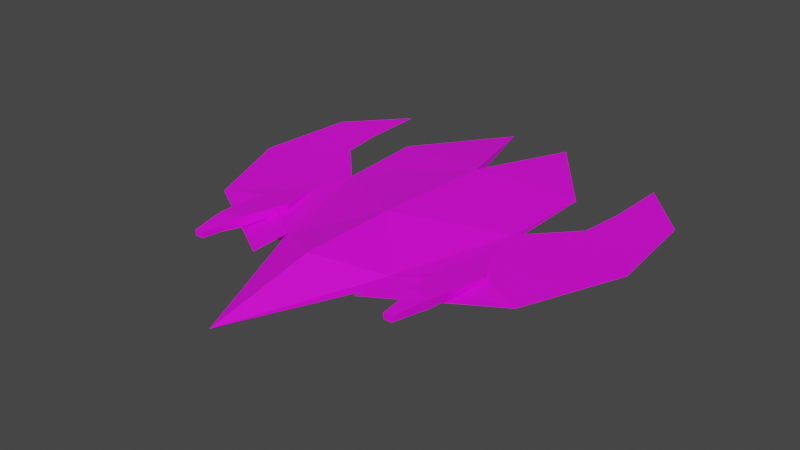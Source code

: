 # Source: Enemy_ship_lvl2.blend  (saved by Blender 3.5.10; exported with 4.5.12 LTS)
import bpy
from mathutils import Matrix  # noqa: F401  (used for matrix-valued properties, if any)

bpy.ops.wm.read_factory_settings(use_empty=True)
scene = bpy.context.scene
scene.name = 'Scene'

# ---- images (referenced by path relative to the original .blend; pixels are not part of the script)
import os
ASSET_DIR = os.environ.get("B2B_ASSET_DIR", "")  # directory of the original .blend (textures are referenced by path, not embedded)
HERE = os.path.dirname(os.path.abspath(__file__))  # packed textures are extracted next to this script under _unpacked/

def load_image(name, relpath, width, height, colorspace="sRGB"):
    """Load a texture the original file referenced (path relative to the .blend, or extracted next to this script)."""
    p = next((c for c in (os.path.join(HERE, relpath), os.path.join(ASSET_DIR, relpath)) if relpath and os.path.exists(c)), "")
    if p:
        img = bpy.data.images.load(p, check_existing=True)
        img.name = name
    else:  # same state as the original file: an image datablock whose file is absent (Cycles renders it pink)
        img = bpy.data.images.new(name, width, height)
        img.source = "FILE"
        img.filepath = "//" + (relpath or name)
    img.colorspace_settings.name = colorspace
    return img
img_spaceship_lvl2_psd_001 = load_image('Spaceship_lvl2.psd.001', 'Textures/Spaceship_lvl2.psd', 1024, 1024, 'sRGB')

# ---- materials (node trees are filled in below, after node groups)
mat_material = bpy.data.materials.new('Material')
mat_material.alpha_threshold = 0.0
mat_material.use_backface_culling = True
mat_material.use_transparent_shadow = False
mat_material.roughness = 0.5
mat_material.line_color = (0.0, 0.0, 0.0, 1.0)

# ---- material node trees
mat_material.use_nodes = True; mat_material.node_tree.nodes.clear()
_N = mat_material.node_tree.nodes; _L = mat_material.node_tree.links
n0 = _N.new('ShaderNodeOutputMaterial'); n0.name = 'Material Output'; n0.location = (300, 300)
n1 = _N.new('ShaderNodeBsdfPrincipled'); n1.name = 'Principled BSDF'; n1.location = (10, 300)
n1.distribution = 'GGX'
n1.subsurface_method = 'RANDOM_WALK_SKIN'
n1.inputs[3].default_value = 1.45
n1.inputs[27].default_value = (0.0, 0.0, 0.0, 1.0)
n1.inputs[28].default_value = 1.0
n2 = _N.new('ShaderNodeTexImage'); n2.name = 'Image Texture'; n2.location = (-280, 280)
n2.image = img_spaceship_lvl2_psd_001
_L.new(n1.outputs[0], n0.inputs[0])
_L.new(n2.outputs[0], n1.inputs[0])
n0.is_active_output = True

# ---- world
world_world = bpy.data.worlds.new('World'); scene.world = world_world
world_world.use_nodes = True; world_world.node_tree.nodes.clear()
_N = world_world.node_tree.nodes; _L = world_world.node_tree.links
n0 = _N.new('ShaderNodeOutputWorld'); n0.name = 'World Output'; n0.location = (300, 300)
n1 = _N.new('ShaderNodeBackground'); n1.name = 'Background'; n1.location = (10, 300)
n1.inputs[0].default_value = (0.05088, 0.05088, 0.05088, 1.0)
_L.new(n1.outputs[0], n0.inputs[0])
n0.is_active_output = True
world_world.color = (0.05088, 0.05088, 0.05088)
world_world.use_sun_shadow = False
world_world.sun_shadow_jitter_overblur = 0.0

# ---- meshes
me_cube = bpy.data.meshes.new('Cube')
me_cube.from_pydata([(1.395e-08, 1.15, 0.09219), (0.5369, -0.6692, 0.004543), (1.395e-08, -1.973, -0.0397), (1.348, 1.895, 0.004543), (0.876, 0.4757, 0.004543), (0.9248, 1.319, 0.004543), (0.2923, 2.163, 0.004543), (1.525, -0.4517, 0.004543), (1.819, 1.376, 0.004543), (0.5227, -1.056, 0.004543), (1.329, 1.301, 0.004543), (1.277, 0.9033, 0.004543), (1.395e-08, 1.15, 0.005061), (0.5369, -0.6692, -0.07159), (1.395e-08, -1.9, -0.06324), (1.485, 1.567, -0.07159), (0.876, 0.4757, -0.04667), (0.6131, 1.111, -0.07159), (0.4755, 1.716, -0.07159), (1.338, -0.2678, -0.03934), (1.676, 1.059, -0.07159), (0.6605, -0.7566, -0.04428), (1.384, 1.301, -0.03103), (1.425, 0.783, -0.05682), (0.4505, -0.6692, -0.1229), (1.395e-08, 0.01742, -0.1025), (1.395e-08, -1.023, -0.2407), (1.55, 0.2655, -0.04312), (1.9, 0.4624, 0.004543), (1.395e-08, 0.8349, -0.06934), (0.5129, 0.4757, -0.09074), (1.395e-08, 0.2101, -0.1079), (1.395e-08, -0.06985, 0.1522), (1.395e-08, -0.9828, 0.1522), (0.8231, -0.3754, 0.004543), (0.9366, 0.07011, 0.01417), (1.149, -0.2885, 0.02693), (0.8231, -0.3754, 0.0632), (1.149, -0.2885, 0.04998), (0.877, -0.855, 0.02026), (1.071, -0.861, 0.01748), (0.8895, -0.8548, 0.1083), (1.083, -0.8608, 0.1055), (0.938, -1.206, 0.0435), (1.009, -1.209, 0.04413), (0.9311, -1.207, 0.09204), (1.014, -1.209, 0.09242), (1.051, -1.029, 0.1033), (1.04, -1.029, 0.03128), (0.9141, -1.025, 0.03837), (0.9141, -1.025, 0.09577), (-0.5369, -0.6692, 0.004543), (-1.348, 1.895, 0.004543), (-0.876, 0.4757, 0.004543), (-0.9248, 1.319, 0.004543), (-0.2923, 2.163, 0.004543), (-1.525, -0.4517, 0.004543), (-1.819, 1.376, 0.004543), (-0.5227, -1.056, 0.004543), (-1.329, 1.301, 0.004543), (-1.277, 0.9033, 0.004543), (-0.5369, -0.6692, -0.07159), (-1.485, 1.567, -0.07159), (-0.876, 0.4757, -0.04667), (-0.6131, 1.111, -0.07159), (-0.4755, 1.716, -0.07159), (-1.338, -0.2678, -0.03934), (-1.676, 1.059, -0.07159), (-0.6605, -0.7566, -0.04428), (-1.384, 1.301, -0.03103), (-1.425, 0.783, -0.05682), (-0.4505, -0.6692, -0.1229), (-1.55, 0.2655, -0.04312), (-1.9, 0.4624, 0.004543), (-0.5129, 0.4757, -0.09074), (-0.8231, -0.3754, 0.004543), (-0.9366, 0.07011, 0.01417), (-1.149, -0.2885, 0.02693), (-0.8231, -0.3754, 0.0632), (-1.149, -0.2885, 0.04998), (-0.877, -0.855, 0.02026), (-1.071, -0.861, 0.01748), (-0.8895, -0.8548, 0.1083), (-1.083, -0.8608, 0.1055), (-0.938, -1.206, 0.0435), (-1.009, -1.209, 0.04413), (-0.9311, -1.207, 0.09204), (-1.014, -1.209, 0.09242), (-1.051, -1.029, 0.1033), (-1.04, -1.029, 0.03128), (-0.9141, -1.025, 0.03837), (-0.9141, -1.025, 0.09577), (0.438, 0.8128, -0.05755), (-0.438, 0.8128, -0.05755)], [], [(28, 20, 8), (18, 17, 12), (10, 23, 11), (3, 10, 8), (5, 16, 17), (1, 21, 9), (5, 18, 6), (2, 13, 1), (6, 12, 0), (8, 15, 3), (3, 22, 10), (19, 7, 21), (24, 14, 26), (25, 24, 26), (13, 19, 21), (16, 19, 13), (19, 16, 27), (16, 23, 27), (16, 11, 23), (27, 23, 20), (23, 22, 20), (15, 20, 22), (19, 28, 7), (30, 31, 29), (10, 11, 8), (8, 11, 28), (11, 4, 28), (28, 4, 7), (1, 7, 36, 34), (1, 9, 7), (6, 0, 5), (5, 0, 4), (2, 1, 33), (33, 1, 32), (0, 32, 4), (1, 4, 32), (8, 20, 15), (10, 22, 23), (3, 15, 22), (5, 4, 16), (5, 17, 18), (6, 18, 12), (16, 4, 11), (28, 27, 20), (9, 21, 7), (19, 27, 28), (1, 13, 21), (2, 14, 24), (24, 13, 2), (25, 13, 24), (31, 13, 25), (31, 30, 13), (13, 30, 16), (4, 1, 34, 35), (7, 4, 35, 36), (34, 37, 35), (35, 38, 36), (37, 38, 35), (48, 46, 44), (39, 37, 34), (37, 42, 38), (34, 40, 39), (42, 36, 38), (39, 41, 37), (37, 41, 42), (42, 40, 36), (34, 36, 40), (44, 45, 43), (49, 44, 43), (49, 45, 50), (50, 46, 47), (42, 50, 47), (39, 50, 41), (40, 49, 39), (42, 48, 40), (40, 48, 49), (49, 48, 44), (42, 47, 48), (48, 47, 46), (42, 41, 50), (50, 45, 46), (49, 43, 45), (39, 49, 50), (44, 46, 45), (73, 57, 67), (65, 12, 64), (59, 60, 70), (52, 57, 59), (54, 64, 63), (51, 58, 68), (54, 55, 65), (2, 51, 61), (55, 0, 12), (57, 52, 62), (52, 59, 69), (66, 68, 56), (71, 26, 14), (25, 26, 71), (61, 68, 66), (63, 61, 66), (66, 72, 63), (63, 72, 70), (63, 70, 60), (72, 67, 70), (70, 67, 69), (62, 69, 67), (66, 56, 73), (74, 29, 31), (59, 57, 60), (57, 73, 60), (60, 73, 53), (73, 56, 53), (51, 75, 77, 56), (51, 56, 58), (55, 54, 0), (54, 53, 0), (2, 33, 51), (33, 32, 51), (0, 53, 32), (51, 32, 53), (57, 62, 67), (59, 70, 69), (52, 69, 62), (54, 63, 53), (54, 65, 64), (55, 12, 65), (63, 60, 53), (73, 67, 72), (58, 56, 68), (66, 73, 72), (51, 68, 61), (2, 71, 14), (71, 2, 61), (25, 71, 61), (31, 25, 61), (31, 61, 74), (61, 63, 74), (53, 76, 75, 51), (56, 77, 76, 53), (75, 76, 78), (76, 77, 79), (78, 76, 79), (89, 85, 87), (80, 75, 78), (78, 79, 83), (75, 80, 81), (83, 79, 77), (80, 78, 82), (78, 83, 82), (83, 77, 81), (75, 81, 77), (85, 84, 86), (90, 84, 85), (90, 91, 86), (91, 88, 87), (83, 88, 91), (80, 82, 91), (81, 80, 90), (83, 81, 89), (81, 90, 89), (90, 85, 89), (83, 89, 88), (89, 87, 88), (83, 91, 82), (91, 87, 86), (90, 86, 84), (80, 91, 90), (85, 86, 87), (63, 93, 74), (74, 93, 29), (29, 93, 12), (29, 12, 92), (30, 29, 92), (92, 16, 30), (12, 93, 64), (63, 64, 93), (12, 17, 92), (16, 92, 17)])
_uv = me_cube.uv_layers.new(name='UVMap')
_uv.uv.foreach_set('vector', [0.7755, 0.7643, 0.8378, 0.8421, 0.8327, 0.8963, 0.8245, 0.07902, 0.846, 0.1739, 0.7496, 0.1677, 0.9017, 0.8609, 0.8617, 0.7886, 0.8899, 0.7992, 0.008871, 0.3079, 0.07688, 0.3715, 0.01435, 0.4175, 0.8945, 0.1412, 0.8871, 0.2734, 0.846, 0.1739, 0.9224, 0.5288, 0.8995, 0.5219, 0.9055, 0.4706, 0.8945, 0.1412, 0.8245, 0.07902, 0.7955, 0.008871, 0.3413, 0.9842, 0.3294, 0.8378, 0.3413, 0.8373, 0.9911, 0.8375, 0.9775, 0.6752, 0.9911, 0.6741, 0.8327, 0.8963, 0.8914, 0.9082, 0.9282, 0.9502, 0.9282, 0.9502, 0.8934, 0.8636, 0.9017, 0.8609, 0.8229, 0.628, 0.7863, 0.6098, 0.8995, 0.5219, 0.1521, 0.821, 0.1601, 0.6156, 0.1084, 0.743, 0.04574, 0.8935, 0.1521, 0.821, 0.1084, 0.743, 0.9221, 0.5288, 0.8229, 0.628, 0.8995, 0.5219, 0.3419, 0.6829, 0.3294, 0.8195, 0.4697, 0.8195, 0.8229, 0.628, 0.9282, 0.7158, 0.8177, 0.7178, 0.9282, 0.7158, 0.8617, 0.7886, 0.8177, 0.7178, 0.9282, 0.7158, 0.8899, 0.7992, 0.8617, 0.7886, 0.8177, 0.7178, 0.8617, 0.7886, 0.8378, 0.8421, 0.8617, 0.7886, 0.8934, 0.8636, 0.8378, 0.8421, 0.8914, 0.9082, 0.8378, 0.8421, 0.8934, 0.8636, 0.8229, 0.628, 0.7755, 0.7643, 0.7863, 0.6098, 0.8304, 0.2734, 0.7501, 0.3151, 0.75, 0.2171, 0.07688, 0.3715, 0.1267, 0.4098, 0.01435, 0.4175, 0.01435, 0.4175, 0.1267, 0.4098, 0.1068, 0.5276, 0.1267, 0.4098, 0.2186, 0.4126, 0.1068, 0.5276, 0.1068, 0.5276, 0.2186, 0.4126, 0.2497, 0.5872, 0.3831, 0.5017, 0.2497, 0.5872, 0.2733, 0.5274, 0.3188, 0.5009, 0.3831, 0.5017, 0.4276, 0.5429, 0.2497, 0.5872, 0.0959, 0.1611, 0.2409, 0.2406, 0.1196, 0.3248, 0.1196, 0.3248, 0.2409, 0.2406, 0.2186, 0.4126, 0.587, 0.5866, 0.3831, 0.5017, 0.4777, 0.4765, 0.4777, 0.4765, 0.3831, 0.5017, 0.3765, 0.3754, 0.2409, 0.2406, 0.3765, 0.3754, 0.2186, 0.4126, 0.3831, 0.5017, 0.2186, 0.4126, 0.3765, 0.3754, 0.8327, 0.8963, 0.8378, 0.8421, 0.8914, 0.9082, 0.9017, 0.8609, 0.8934, 0.8636, 0.8617, 0.7886, 0.9282, 0.9502, 0.8914, 0.9082, 0.8934, 0.8636, 0.3968, 0.8373, 0.3968, 0.9526, 0.3888, 0.9526, 0.8945, 0.1412, 0.846, 0.1739, 0.8245, 0.07902, 0.7955, 0.008871, 0.8245, 0.07902, 0.7496, 0.1677, 0.1902, 0.9432, 0.1821, 0.9432, 0.1821, 0.8555, 0.7755, 0.7643, 0.8177, 0.7178, 0.8378, 0.8421, 0.9055, 0.4706, 0.8995, 0.5219, 0.7863, 0.6098, 0.8229, 0.628, 0.8177, 0.7178, 0.7755, 0.7643, 0.2368, 0.8583, 0.2484, 0.8555, 0.2484, 0.8736, 0.1644, 0.605, 0.1601, 0.6156, 0.1521, 0.821, 0.1521, 0.821, 0.1644, 0.826, 0.1644, 0.605, 0.04574, 0.8935, 0.1644, 0.826, 0.1521, 0.821, 0.03426, 0.9214, 0.1644, 0.826, 0.04574, 0.8935, 0.7501, 0.3151, 0.8304, 0.2734, 0.834, 0.4528, 0.4697, 0.8195, 0.3925, 0.6575, 0.3419, 0.6829, 0.2186, 0.4126, 0.3831, 0.5017, 0.3188, 0.5009, 0.2569, 0.4642, 0.2497, 0.5872, 0.2186, 0.4126, 0.2569, 0.4642, 0.2733, 0.5274, 0.9598, 0.7445, 0.9506, 0.7449, 0.9556, 0.6741, 0.5554, 0.7907, 0.5559, 0.7254, 0.5595, 0.7258, 0.9123, 0.1363, 0.9614, 0.1557, 0.9221, 0.2077, 0.5678, 0.6292, 0.5605, 0.605, 0.568, 0.6059, 0.9598, 0.8084, 0.9506, 0.7449, 0.9598, 0.7445, 0.9123, 0.1363, 0.9614, 0.06543, 0.9614, 0.1557, 0.4874, 0.8419, 0.5361, 0.9121, 0.5057, 0.9153, 0.5543, 0.6488, 0.5595, 0.7258, 0.5559, 0.7254, 0.9598, 0.8084, 0.946, 0.808, 0.9506, 0.7449, 0.9123, 0.1363, 0.9311, 0.06285, 0.9614, 0.06543, 0.5543, 0.6488, 0.568, 0.6509, 0.5595, 0.7258, 0.4874, 0.8419, 0.5361, 0.8216, 0.5361, 0.9121, 0.2916, 0.8562, 0.2991, 0.8682, 0.2915, 0.8672, 0.515, 0.9409, 0.5335, 0.9675, 0.5224, 0.9685, 0.9578, 0.8299, 0.9503, 0.8546, 0.9488, 0.8303, 0.9381, 0.0368, 0.9569, 0.009967, 0.9594, 0.03861, 0.9614, 0.06543, 0.9381, 0.0368, 0.9594, 0.03861, 0.9598, 0.8084, 0.9488, 0.8303, 0.946, 0.808, 0.5361, 0.9121, 0.515, 0.9409, 0.5057, 0.9153, 0.5543, 0.6488, 0.5678, 0.6292, 0.568, 0.6509, 0.5361, 0.9121, 0.5347, 0.9389, 0.515, 0.9409, 0.515, 0.9409, 0.5347, 0.9389, 0.5335, 0.9675, 0.5543, 0.6488, 0.5566, 0.6275, 0.5678, 0.6292, 0.5678, 0.6292, 0.5566, 0.6275, 0.5605, 0.605, 0.9614, 0.06543, 0.9311, 0.06285, 0.9381, 0.0368, 0.9381, 0.0368, 0.944, 0.008871, 0.9569, 0.009967, 0.9578, 0.8299, 0.9579, 0.8538, 0.9503, 0.8546, 0.9598, 0.8084, 0.9578, 0.8299, 0.9488, 0.8303, 0.2916, 0.8562, 0.2991, 0.8555, 0.2991, 0.8682, 0.6048, 0.6562, 0.6622, 0.5244, 0.6679, 0.5788, 0.6755, 0.07902, 0.7496, 0.1677, 0.6539, 0.1739, 0.7312, 0.5598, 0.7192, 0.6215, 0.6915, 0.6322, 0.3071, 0.008871, 0.4167, 0.01408, 0.3709, 0.07672, 0.6048, 0.1412, 0.6539, 0.1739, 0.6126, 0.2734, 0.7513, 0.8919, 0.7342, 0.9501, 0.7288, 0.8989, 0.6048, 0.1412, 0.7039, 0.008871, 0.6755, 0.07902, 0.3641, 0.8373, 0.371, 0.9841, 0.3591, 0.9841, 0.9774, 0.6339, 0.9774, 0.4706, 0.991, 0.4717, 0.6622, 0.5244, 0.7578, 0.4706, 0.7215, 0.5128, 0.7578, 0.4706, 0.7312, 0.5598, 0.7231, 0.5572, 0.6522, 0.7927, 0.7288, 0.8989, 0.6152, 0.8107, 0.02158, 0.7672, 0.1084, 0.743, 0.1601, 0.6156, 0.04574, 0.8935, 0.1084, 0.743, 0.02158, 0.7672, 0.7516, 0.8921, 0.7288, 0.8989, 0.6522, 0.7927, 0.2467, 0.7804, 0.3117, 0.605, 0.1821, 0.6594, 0.6522, 0.7927, 0.6472, 0.703, 0.7578, 0.7051, 0.7578, 0.7051, 0.6472, 0.703, 0.6915, 0.6322, 0.7578, 0.7051, 0.6915, 0.6322, 0.7192, 0.6215, 0.6472, 0.703, 0.6679, 0.5788, 0.6915, 0.6322, 0.6915, 0.6322, 0.6679, 0.5788, 0.7231, 0.5572, 0.7215, 0.5128, 0.7231, 0.5572, 0.6679, 0.5788, 0.6522, 0.7927, 0.6152, 0.8107, 0.6048, 0.6562, 0.6697, 0.2734, 0.75, 0.2171, 0.7501, 0.3151, 0.3709, 0.07672, 0.4167, 0.01408, 0.4093, 0.1265, 0.4167, 0.01408, 0.5271, 0.1062, 0.4093, 0.1265, 0.4093, 0.1265, 0.5271, 0.1062, 0.4124, 0.2183, 0.5271, 0.1062, 0.587, 0.249, 0.4124, 0.2183, 0.5019, 0.3826, 0.5009, 0.3184, 0.5274, 0.2726, 0.587, 0.249, 0.5019, 0.3826, 0.587, 0.249, 0.5432, 0.427, 0.1606, 0.09628, 0.3243, 0.1196, 0.2409, 0.2406, 0.3243, 0.1196, 0.4124, 0.2183, 0.2409, 0.2406, 0.587, 0.5866, 0.4777, 0.4765, 0.5019, 0.3826, 0.4777, 0.4765, 0.3765, 0.3754, 0.5019, 0.3826, 0.2409, 0.2406, 0.4124, 0.2183, 0.3765, 0.3754, 0.5019, 0.3826, 0.3765, 0.3754, 0.4124, 0.2183, 0.6622, 0.5244, 0.7215, 0.5128, 0.6679, 0.5788, 0.7312, 0.5598, 0.6915, 0.6322, 0.7231, 0.5572, 0.7578, 0.4706, 0.7231, 0.5572, 0.7215, 0.5128, 0.4145, 0.8373, 0.4225, 0.9526, 0.4145, 0.9526, 0.6048, 0.1412, 0.6755, 0.07902, 0.6539, 0.1739, 0.7039, 0.008871, 0.7496, 0.1677, 0.6755, 0.07902, 0.4403, 0.9251, 0.4483, 0.8373, 0.4483, 0.9251, 0.6048, 0.6562, 0.6679, 0.5788, 0.6472, 0.703, 0.7342, 0.9501, 0.6152, 0.8107, 0.7288, 0.8989, 0.6522, 0.7927, 0.6048, 0.6562, 0.6472, 0.703, 0.2191, 0.8555, 0.2191, 0.8777, 0.2079, 0.8596, 0.1644, 0.605, 0.02158, 0.7672, 0.1601, 0.6156, 0.02158, 0.7672, 0.1644, 0.605, 0.008871, 0.7619, 0.04574, 0.8935, 0.02158, 0.7672, 0.008871, 0.7619, 0.03426, 0.9214, 0.04574, 0.8935, 0.008871, 0.7619, 0.7501, 0.3151, 0.6658, 0.4528, 0.6697, 0.2734, 0.3117, 0.605, 0.2467, 0.7804, 0.3036, 0.7842, 0.4124, 0.2183, 0.4641, 0.2564, 0.5009, 0.3184, 0.5019, 0.3826, 0.587, 0.249, 0.5274, 0.2726, 0.4641, 0.2564, 0.4124, 0.2183, 0.5681, 0.9185, 0.5639, 0.989, 0.5589, 0.9182, 0.9471, 0.4706, 0.9512, 0.5355, 0.9476, 0.5359, 0.4874, 0.6763, 0.4972, 0.605, 0.5366, 0.6571, 0.9595, 0.6321, 0.9596, 0.6554, 0.9521, 0.6563, 0.5681, 0.8547, 0.5681, 0.9185, 0.5589, 0.9182, 0.4874, 0.6763, 0.5366, 0.6571, 0.5366, 0.7474, 0.9123, 0.352, 0.9308, 0.2787, 0.9611, 0.2818, 0.946, 0.6125, 0.9476, 0.5359, 0.9512, 0.5355, 0.5681, 0.8547, 0.5589, 0.9182, 0.5543, 0.855, 0.4874, 0.6763, 0.5366, 0.7474, 0.5063, 0.7498, 0.946, 0.6125, 0.9512, 0.5355, 0.9596, 0.6104, 0.9123, 0.352, 0.9611, 0.2818, 0.9611, 0.3724, 0.2662, 0.8676, 0.2662, 0.8565, 0.2738, 0.8555, 0.9402, 0.2531, 0.9477, 0.2255, 0.9588, 0.2264, 0.5661, 0.8332, 0.5571, 0.8328, 0.5587, 0.8085, 0.513, 0.7759, 0.5344, 0.7742, 0.5317, 0.8028, 0.5366, 0.7474, 0.5344, 0.7742, 0.513, 0.7759, 0.5681, 0.8547, 0.5543, 0.855, 0.5571, 0.8328, 0.9611, 0.2818, 0.9308, 0.2787, 0.9402, 0.2531, 0.946, 0.6125, 0.9596, 0.6104, 0.9595, 0.6321, 0.9611, 0.2818, 0.9402, 0.2531, 0.9598, 0.255, 0.9402, 0.2531, 0.9588, 0.2264, 0.9598, 0.255, 0.946, 0.6125, 0.9595, 0.6321, 0.9483, 0.6338, 0.9595, 0.6321, 0.9521, 0.6563, 0.9483, 0.6338, 0.5366, 0.7474, 0.513, 0.7759, 0.5063, 0.7498, 0.513, 0.7759, 0.5317, 0.8028, 0.5188, 0.8039, 0.5661, 0.8332, 0.5587, 0.8085, 0.5662, 0.8093, 0.5681, 0.8547, 0.5571, 0.8328, 0.5661, 0.8332, 0.2662, 0.8676, 0.2738, 0.8555, 0.2738, 0.8683, 0.2467, 0.7804, 0.3117, 0.8377, 0.3036, 0.7842, 0.6697, 0.2734, 0.6813, 0.2206, 0.75, 0.2171, 0.75, 0.2171, 0.6813, 0.2206, 0.7496, 0.1677, 0.75, 0.2171, 0.7496, 0.1677, 0.8185, 0.2206, 0.8304, 0.2734, 0.75, 0.2171, 0.8185, 0.2206, 0.3795, 0.605, 0.3419, 0.6829, 0.3925, 0.6575, 0.7496, 0.1677, 0.6813, 0.2206, 0.6539, 0.1739, 0.6126, 0.2734, 0.6539, 0.1739, 0.6813, 0.2206, 0.7496, 0.1677, 0.846, 0.1739, 0.8185, 0.2206, 0.8871, 0.2734, 0.8185, 0.2206, 0.846, 0.1739])
_ca = me_cube.color_attributes.new('Attribute', 'BYTE_COLOR', 'CORNER')
_ca.data.foreach_set('color', [1.0, 1.0, 1.0, 1.0, 1.0, 1.0, 1.0, 1.0, 1.0, 1.0, 1.0, 1.0, 1.0, 1.0, 1.0, 1.0, 1.0, 1.0, 1.0, 1.0, 1.0, 1.0, 1.0, 1.0, 1.0, 1.0, 1.0, 1.0, 1.0, 1.0, 1.0, 1.0, 1.0, 1.0, 1.0, 1.0, 1.0, 1.0, 1.0, 1.0, 1.0, 1.0, 1.0, 1.0, 1.0, 1.0, 1.0, 1.0, 1.0, 1.0, 1.0, 1.0, 1.0, 1.0, 1.0, 1.0, 1.0, 1.0, 1.0, 1.0, 1.0, 1.0, 1.0, 1.0, 1.0, 1.0, 1.0, 1.0, 1.0, 1.0, 1.0, 1.0, 1.0, 1.0, 1.0, 1.0, 1.0, 1.0, 1.0, 1.0, 1.0, 1.0, 1.0, 1.0, 1.0, 1.0, 1.0, 1.0, 1.0, 1.0, 1.0, 1.0, 1.0, 1.0, 1.0, 1.0, 1.0, 1.0, 1.0, 1.0, 1.0, 1.0, 1.0, 1.0, 1.0, 1.0, 1.0, 1.0, 1.0, 1.0, 1.0, 1.0, 1.0, 1.0, 1.0, 1.0, 1.0, 1.0, 1.0, 1.0, 1.0, 1.0, 1.0, 1.0, 1.0, 1.0, 1.0, 1.0, 1.0, 1.0, 1.0, 1.0, 1.0, 1.0, 1.0, 1.0, 1.0, 1.0, 1.0, 1.0, 1.0, 1.0, 1.0, 1.0, 1.0, 1.0, 1.0, 1.0, 1.0, 1.0, 1.0, 1.0, 1.0, 1.0, 1.0, 1.0, 1.0, 1.0, 1.0, 1.0, 1.0, 1.0, 1.0, 1.0, 1.0, 1.0, 1.0, 1.0, 1.0, 1.0, 1.0, 1.0, 1.0, 1.0, 1.0, 1.0, 1.0, 1.0, 1.0, 1.0, 1.0, 1.0, 1.0, 1.0, 1.0, 1.0, 1.0, 1.0, 1.0, 1.0, 1.0, 1.0, 1.0, 1.0, 1.0, 1.0, 1.0, 1.0, 1.0, 1.0, 1.0, 1.0, 1.0, 1.0, 1.0, 1.0, 1.0, 1.0, 1.0, 1.0, 1.0, 1.0, 1.0, 1.0, 1.0, 1.0, 1.0, 1.0, 1.0, 1.0, 1.0, 1.0, 1.0, 1.0, 1.0, 1.0, 1.0, 1.0, 1.0, 1.0, 1.0, 1.0, 1.0, 1.0, 1.0, 1.0, 1.0, 1.0, 1.0, 1.0, 1.0, 1.0, 1.0, 1.0, 1.0, 1.0, 1.0, 1.0, 1.0, 1.0, 1.0, 1.0, 1.0, 1.0, 1.0, 1.0, 1.0, 1.0, 1.0, 1.0, 1.0, 1.0, 1.0, 1.0, 1.0, 1.0, 1.0, 1.0, 1.0, 1.0, 1.0, 1.0, 1.0, 1.0, 1.0, 1.0, 1.0, 1.0, 1.0, 1.0, 1.0, 1.0, 1.0, 1.0, 1.0, 1.0, 1.0, 1.0, 1.0, 1.0, 1.0, 1.0, 1.0, 1.0, 1.0, 1.0, 1.0, 1.0, 1.0, 1.0, 1.0, 1.0, 1.0, 1.0, 1.0, 1.0, 1.0, 1.0, 1.0, 1.0, 1.0, 1.0, 1.0, 1.0, 1.0, 1.0, 1.0, 1.0, 1.0, 1.0, 1.0, 1.0, 1.0, 1.0, 1.0, 1.0, 1.0, 1.0, 1.0, 1.0, 1.0, 1.0, 1.0, 1.0, 1.0, 1.0, 1.0, 1.0, 1.0, 1.0, 1.0, 1.0, 1.0, 1.0, 1.0, 1.0, 1.0, 1.0, 1.0, 1.0, 1.0, 1.0, 1.0, 1.0, 1.0, 1.0, 1.0, 1.0, 1.0, 1.0, 1.0, 1.0, 1.0, 1.0, 1.0, 1.0, 1.0, 1.0, 1.0, 1.0, 1.0, 1.0, 1.0, 1.0, 1.0, 1.0, 1.0, 1.0, 1.0, 1.0, 1.0, 1.0, 1.0, 1.0, 1.0, 1.0, 1.0, 1.0, 1.0, 1.0, 1.0, 1.0, 1.0, 1.0, 1.0, 1.0, 1.0, 1.0, 1.0, 1.0, 1.0, 1.0, 1.0, 1.0, 1.0, 1.0, 1.0, 1.0, 1.0, 1.0, 1.0, 1.0, 1.0, 1.0, 1.0, 1.0, 1.0, 1.0, 1.0, 1.0, 1.0, 1.0, 1.0, 1.0, 1.0, 1.0, 1.0, 1.0, 1.0, 1.0, 1.0, 1.0, 1.0, 1.0, 1.0, 1.0, 1.0, 1.0, 1.0, 1.0, 1.0, 1.0, 1.0, 1.0, 1.0, 1.0, 1.0, 1.0, 1.0, 1.0, 1.0, 1.0, 1.0, 1.0, 1.0, 1.0, 1.0, 1.0, 1.0, 1.0, 1.0, 1.0, 1.0, 1.0, 1.0, 1.0, 1.0, 1.0, 1.0, 1.0, 1.0, 1.0, 1.0, 1.0, 1.0, 1.0, 1.0, 1.0, 1.0, 1.0, 1.0, 1.0, 1.0, 1.0, 1.0, 1.0, 1.0, 1.0, 1.0, 1.0, 1.0, 1.0, 1.0, 1.0, 1.0, 1.0, 1.0, 1.0, 1.0, 1.0, 1.0, 1.0, 1.0, 1.0, 1.0, 1.0, 1.0, 1.0, 1.0, 1.0, 1.0, 1.0, 1.0, 1.0, 1.0, 1.0, 1.0, 1.0, 1.0, 1.0, 1.0, 1.0, 1.0, 1.0, 1.0, 1.0, 1.0, 1.0, 1.0, 1.0, 1.0, 1.0, 1.0, 1.0, 1.0, 1.0, 1.0, 1.0, 1.0, 1.0, 1.0, 1.0, 1.0, 1.0, 1.0, 1.0, 1.0, 1.0, 1.0, 1.0, 1.0, 1.0, 1.0, 1.0, 1.0, 1.0, 1.0, 1.0, 1.0, 1.0, 1.0, 1.0, 1.0, 1.0, 1.0, 1.0, 1.0, 1.0, 1.0, 1.0, 1.0, 1.0, 1.0, 1.0, 1.0, 1.0, 1.0, 1.0, 1.0, 1.0, 1.0, 1.0, 1.0, 1.0, 1.0, 1.0, 1.0, 1.0, 1.0, 1.0, 1.0, 1.0, 1.0, 1.0, 1.0, 1.0, 1.0, 1.0, 1.0, 1.0, 1.0, 1.0, 1.0, 1.0, 1.0, 1.0, 1.0, 1.0, 1.0, 1.0, 1.0, 1.0, 1.0, 1.0, 1.0, 1.0, 1.0, 1.0, 1.0, 1.0, 1.0, 1.0, 1.0, 1.0, 1.0, 1.0, 1.0, 1.0, 1.0, 1.0, 1.0, 1.0, 1.0, 1.0, 1.0, 1.0, 1.0, 1.0, 1.0, 1.0, 1.0, 1.0, 1.0, 1.0, 1.0, 1.0, 1.0, 1.0, 1.0, 1.0, 1.0, 1.0, 1.0, 1.0, 1.0, 1.0, 1.0, 1.0, 1.0, 1.0, 1.0, 1.0, 1.0, 1.0, 1.0, 1.0, 1.0, 1.0, 1.0, 1.0, 1.0, 1.0, 1.0, 1.0, 1.0, 1.0, 1.0, 1.0, 1.0, 1.0, 1.0, 1.0, 1.0, 1.0, 1.0, 1.0, 1.0, 1.0, 1.0, 1.0, 1.0, 1.0, 1.0, 1.0, 1.0, 1.0, 1.0, 1.0, 1.0, 1.0, 1.0, 1.0, 1.0, 1.0, 1.0, 1.0, 1.0, 1.0, 1.0, 1.0, 1.0, 1.0, 1.0, 1.0, 1.0, 1.0, 1.0, 1.0, 1.0, 1.0, 1.0, 1.0, 1.0, 1.0, 1.0, 1.0, 1.0, 1.0, 1.0, 1.0, 1.0, 1.0, 1.0, 1.0, 1.0, 1.0, 1.0, 1.0, 1.0, 1.0, 1.0, 1.0, 1.0, 1.0, 1.0, 1.0, 1.0, 1.0, 1.0, 1.0, 1.0, 1.0, 1.0, 1.0, 1.0, 1.0, 1.0, 1.0, 1.0, 1.0, 1.0, 1.0, 1.0, 1.0, 1.0, 1.0, 1.0, 1.0, 1.0, 1.0, 1.0, 1.0, 1.0, 1.0, 1.0, 1.0, 1.0, 1.0, 1.0, 1.0, 1.0, 1.0, 1.0, 1.0, 1.0, 1.0, 1.0, 1.0, 1.0, 1.0, 1.0, 1.0, 1.0, 1.0, 1.0, 1.0, 1.0, 1.0, 1.0, 1.0, 1.0, 1.0, 1.0, 1.0, 1.0, 1.0, 1.0, 1.0, 1.0, 1.0, 1.0, 1.0, 1.0, 1.0, 1.0, 1.0, 1.0, 1.0, 1.0, 1.0, 1.0, 1.0, 1.0, 1.0, 1.0, 1.0, 1.0, 1.0, 1.0, 1.0, 1.0, 1.0, 1.0, 1.0, 1.0, 1.0, 1.0, 1.0, 1.0, 1.0, 1.0, 1.0, 1.0, 1.0, 1.0, 1.0, 1.0, 1.0, 1.0, 1.0, 1.0, 1.0, 1.0, 1.0, 1.0, 1.0, 1.0, 1.0, 1.0, 1.0, 1.0, 1.0, 1.0, 1.0, 1.0, 1.0, 1.0, 1.0, 1.0, 1.0, 1.0, 1.0, 1.0, 1.0, 1.0, 1.0, 1.0, 1.0, 1.0, 1.0, 1.0, 1.0, 1.0, 1.0, 1.0, 1.0, 1.0, 1.0, 1.0, 1.0, 1.0, 1.0, 1.0, 1.0, 1.0, 1.0, 1.0, 1.0, 1.0, 1.0, 1.0, 1.0, 1.0, 1.0, 1.0, 1.0, 1.0, 1.0, 1.0, 1.0, 1.0, 1.0, 1.0, 1.0, 1.0, 1.0, 1.0, 1.0, 1.0, 1.0, 1.0, 1.0, 1.0, 1.0, 1.0, 1.0, 1.0, 1.0, 1.0, 1.0, 1.0, 1.0, 1.0, 1.0, 1.0, 1.0, 1.0, 1.0, 1.0, 1.0, 1.0, 1.0, 1.0, 1.0, 1.0, 1.0, 1.0, 1.0, 1.0, 1.0, 1.0, 1.0, 1.0, 1.0, 1.0, 1.0, 1.0, 1.0, 1.0, 1.0, 1.0, 1.0, 1.0, 1.0, 1.0, 1.0, 1.0, 1.0, 1.0, 1.0, 1.0, 1.0, 1.0, 1.0, 1.0, 1.0, 1.0, 1.0, 1.0, 1.0, 1.0, 1.0, 1.0, 1.0, 1.0, 1.0, 1.0, 1.0, 1.0, 1.0, 1.0, 1.0, 1.0, 1.0, 1.0, 1.0, 1.0, 1.0, 1.0, 1.0, 1.0, 1.0, 1.0, 1.0, 1.0, 1.0, 1.0, 1.0, 1.0, 1.0, 1.0, 1.0, 1.0, 1.0, 1.0, 1.0, 1.0, 1.0, 1.0, 1.0, 1.0, 1.0, 1.0, 1.0, 1.0, 1.0, 1.0, 1.0, 1.0, 1.0, 1.0, 1.0, 1.0, 1.0, 1.0, 1.0, 1.0, 1.0, 1.0, 1.0, 1.0, 1.0, 1.0, 1.0, 1.0, 1.0, 1.0, 1.0, 1.0, 1.0, 1.0, 1.0, 1.0, 1.0, 1.0, 1.0, 1.0, 1.0, 1.0, 1.0, 1.0, 1.0, 1.0, 1.0, 1.0, 1.0, 1.0, 1.0, 1.0, 1.0, 1.0, 1.0, 1.0, 1.0, 1.0, 1.0, 1.0, 1.0, 1.0, 1.0, 1.0, 1.0, 1.0, 1.0, 1.0, 1.0, 1.0, 1.0, 1.0, 1.0, 1.0, 1.0, 1.0, 1.0, 1.0, 1.0, 1.0, 1.0, 1.0, 1.0, 1.0, 1.0, 1.0, 1.0, 1.0, 1.0, 1.0, 1.0, 1.0, 1.0, 1.0, 1.0, 1.0, 1.0, 1.0, 1.0, 1.0, 1.0, 1.0, 1.0, 1.0, 1.0, 1.0, 1.0, 1.0, 1.0, 1.0, 1.0, 1.0, 1.0, 1.0, 1.0, 1.0, 1.0, 1.0, 1.0, 1.0, 1.0, 1.0, 1.0, 1.0, 1.0, 1.0, 1.0, 1.0, 1.0, 1.0, 1.0, 1.0, 1.0, 1.0, 1.0, 1.0, 1.0, 1.0, 1.0, 1.0, 1.0, 1.0, 1.0, 1.0, 1.0, 1.0, 1.0, 1.0, 1.0, 1.0, 1.0, 1.0, 1.0, 1.0, 1.0, 1.0, 1.0, 1.0, 1.0, 1.0, 1.0, 1.0, 1.0, 1.0, 1.0, 1.0, 1.0, 1.0, 1.0, 1.0, 1.0, 1.0, 1.0, 1.0, 1.0, 1.0, 1.0, 1.0, 1.0, 1.0, 1.0, 1.0, 1.0, 1.0, 1.0, 1.0, 1.0, 1.0, 1.0, 1.0, 1.0, 1.0, 1.0, 1.0, 1.0, 1.0, 1.0, 1.0, 1.0, 1.0, 1.0, 1.0, 1.0, 1.0, 1.0, 1.0, 1.0, 1.0, 1.0, 1.0, 1.0, 1.0, 1.0, 1.0, 1.0, 1.0, 1.0, 1.0, 1.0, 1.0, 1.0, 1.0, 1.0, 1.0, 1.0, 1.0, 1.0, 1.0, 1.0, 1.0, 1.0, 1.0, 1.0, 1.0, 1.0, 1.0, 1.0, 1.0, 1.0, 1.0, 1.0, 1.0, 1.0, 1.0, 1.0, 1.0, 1.0, 1.0, 1.0, 1.0, 1.0, 1.0, 1.0, 1.0, 1.0, 1.0, 1.0, 1.0, 1.0, 1.0, 1.0, 1.0, 1.0, 1.0, 1.0, 1.0, 1.0, 1.0, 1.0, 1.0, 1.0, 1.0, 1.0, 1.0, 1.0, 1.0, 1.0, 1.0, 1.0, 1.0, 1.0, 1.0, 1.0, 1.0, 1.0, 1.0, 1.0, 1.0, 1.0, 1.0, 1.0, 1.0, 1.0, 1.0, 1.0, 1.0, 1.0, 1.0, 1.0, 1.0, 1.0, 1.0, 1.0, 1.0, 1.0, 1.0, 1.0, 1.0, 1.0, 1.0, 1.0, 1.0, 1.0, 1.0, 1.0, 1.0, 1.0, 1.0, 1.0, 1.0, 1.0, 1.0, 1.0, 1.0, 1.0, 1.0, 1.0, 1.0, 1.0, 1.0, 1.0, 1.0, 1.0, 1.0, 1.0, 1.0, 1.0, 1.0, 1.0, 1.0, 1.0, 1.0, 1.0, 1.0, 1.0, 1.0, 1.0, 1.0, 1.0, 1.0, 1.0, 1.0, 1.0, 1.0, 1.0, 1.0, 1.0, 1.0, 1.0, 1.0, 1.0, 1.0, 1.0, 1.0, 1.0, 1.0, 1.0, 1.0, 1.0, 1.0, 1.0, 1.0, 1.0, 1.0, 1.0, 1.0, 1.0, 1.0, 1.0, 1.0, 1.0, 1.0, 1.0, 1.0, 1.0, 1.0, 1.0, 1.0, 1.0, 1.0, 1.0, 1.0, 1.0, 1.0, 1.0, 1.0, 1.0, 1.0, 1.0, 1.0, 1.0, 1.0, 1.0, 1.0, 1.0, 1.0, 1.0, 1.0, 1.0, 1.0, 1.0, 1.0, 1.0, 1.0, 1.0, 1.0, 1.0, 1.0, 1.0, 1.0, 1.0, 1.0, 1.0, 1.0, 1.0, 1.0, 1.0, 1.0, 1.0, 1.0, 1.0, 1.0, 1.0, 1.0, 1.0, 1.0, 1.0, 1.0, 1.0, 1.0, 1.0, 1.0, 1.0, 1.0, 1.0, 1.0, 1.0, 1.0, 1.0, 1.0, 1.0, 1.0, 1.0, 1.0, 1.0, 1.0, 1.0, 1.0, 1.0, 1.0, 1.0, 1.0, 1.0, 1.0, 1.0, 1.0, 1.0, 1.0, 1.0, 1.0, 1.0, 1.0, 1.0, 1.0, 1.0, 1.0, 1.0, 1.0, 1.0, 1.0, 1.0, 1.0, 1.0, 1.0, 1.0, 1.0, 1.0, 1.0, 1.0, 1.0, 1.0, 1.0, 1.0, 1.0, 1.0, 1.0, 1.0, 1.0, 1.0, 1.0, 1.0, 1.0, 1.0, 1.0, 1.0, 1.0, 1.0, 1.0, 1.0, 1.0, 1.0, 1.0, 1.0, 1.0, 1.0, 1.0, 1.0, 1.0, 1.0, 1.0, 1.0, 1.0, 1.0, 1.0, 1.0, 1.0, 1.0, 1.0, 1.0, 1.0, 1.0, 1.0, 1.0, 1.0, 1.0, 1.0, 1.0, 1.0, 1.0, 1.0, 1.0, 1.0, 1.0, 1.0, 1.0, 1.0, 1.0, 1.0, 1.0, 1.0, 1.0, 1.0, 1.0, 1.0, 1.0, 1.0, 1.0, 1.0, 1.0, 1.0, 1.0, 1.0, 1.0, 1.0, 1.0, 1.0, 1.0, 1.0, 1.0, 1.0, 1.0, 1.0, 1.0, 1.0, 1.0, 1.0, 1.0, 1.0, 1.0, 1.0, 1.0, 1.0, 1.0, 1.0, 1.0, 1.0, 1.0, 1.0, 1.0, 1.0, 1.0, 1.0, 1.0, 1.0, 1.0, 1.0, 1.0, 1.0, 1.0, 1.0, 1.0, 1.0, 1.0, 1.0, 1.0, 1.0, 1.0, 1.0, 1.0, 1.0, 1.0, 1.0, 1.0, 1.0, 1.0, 1.0, 1.0, 1.0, 1.0, 1.0, 1.0, 1.0, 1.0, 1.0, 1.0, 1.0, 1.0, 1.0, 1.0, 1.0, 1.0, 1.0, 1.0, 1.0, 1.0, 1.0, 1.0, 1.0, 1.0, 1.0, 1.0, 1.0, 1.0, 1.0, 1.0, 1.0, 1.0, 1.0, 1.0, 1.0, 1.0, 1.0, 1.0, 1.0, 1.0, 1.0, 1.0, 1.0, 1.0, 1.0, 1.0, 1.0, 1.0, 1.0, 1.0, 1.0, 1.0, 1.0, 1.0, 1.0, 1.0, 1.0, 1.0, 1.0, 1.0, 1.0, 1.0, 1.0, 1.0, 1.0, 1.0, 1.0, 1.0, 1.0, 1.0, 1.0, 1.0, 1.0, 1.0, 1.0, 1.0, 1.0, 1.0, 1.0, 1.0, 1.0, 1.0, 1.0, 1.0, 1.0, 1.0, 1.0, 1.0, 1.0, 1.0, 1.0, 1.0, 1.0, 1.0, 1.0, 1.0, 1.0, 1.0, 1.0, 1.0, 1.0, 1.0, 1.0, 1.0, 1.0, 1.0, 1.0, 1.0, 1.0, 1.0, 1.0, 1.0, 1.0, 1.0, 1.0, 1.0, 1.0, 1.0, 1.0, 1.0, 1.0, 1.0, 1.0, 1.0, 1.0, 1.0, 1.0, 1.0, 1.0, 1.0, 1.0, 1.0, 1.0, 1.0, 1.0, 1.0, 1.0, 1.0, 1.0, 1.0, 1.0, 1.0, 1.0, 1.0, 1.0, 1.0, 1.0, 1.0, 1.0, 1.0, 1.0, 1.0, 1.0, 1.0, 1.0, 1.0, 1.0, 1.0, 1.0, 1.0, 1.0, 1.0, 1.0, 1.0, 1.0, 1.0, 1.0, 1.0, 1.0, 1.0, 1.0, 1.0, 1.0, 1.0, 1.0, 1.0, 1.0, 1.0, 1.0, 1.0, 1.0, 1.0, 1.0, 1.0, 1.0, 1.0, 1.0, 1.0, 1.0, 1.0, 1.0, 1.0, 1.0, 1.0, 1.0, 1.0, 1.0, 1.0, 1.0, 1.0, 1.0, 1.0, 1.0, 1.0, 1.0, 1.0, 1.0, 1.0, 1.0, 1.0, 1.0, 1.0, 1.0, 1.0, 1.0, 1.0, 1.0, 1.0, 1.0, 1.0, 1.0, 1.0, 1.0, 1.0, 1.0, 1.0, 1.0, 1.0, 1.0, 1.0, 1.0, 1.0, 1.0, 1.0, 1.0, 1.0, 1.0, 1.0, 1.0, 1.0, 1.0, 1.0, 1.0, 1.0, 1.0, 1.0, 1.0, 1.0, 1.0, 1.0, 1.0, 1.0, 1.0, 1.0, 1.0, 1.0, 1.0, 1.0, 1.0, 1.0, 1.0, 1.0, 1.0, 1.0, 1.0, 1.0, 1.0, 1.0, 1.0, 1.0, 1.0, 1.0, 1.0, 1.0, 1.0, 1.0, 1.0, 1.0, 1.0, 1.0, 1.0, 1.0, 1.0, 1.0, 1.0, 1.0, 1.0, 1.0, 1.0, 1.0, 1.0, 1.0, 1.0, 1.0, 1.0, 1.0, 1.0, 1.0, 1.0, 1.0, 1.0, 1.0, 1.0, 1.0, 1.0, 1.0, 1.0, 1.0, 1.0, 1.0, 1.0, 1.0, 1.0, 1.0, 1.0, 1.0, 1.0, 1.0, 1.0, 1.0, 1.0, 1.0, 1.0, 1.0, 1.0, 1.0, 1.0, 1.0, 1.0, 1.0, 1.0, 1.0, 1.0, 1.0, 1.0, 1.0, 1.0, 1.0, 1.0, 1.0, 1.0, 1.0, 1.0, 1.0, 1.0, 1.0, 1.0, 1.0, 1.0, 1.0, 1.0, 1.0, 1.0, 1.0, 1.0, 1.0, 1.0, 1.0, 1.0, 1.0, 1.0, 1.0, 1.0, 1.0, 1.0, 1.0, 1.0, 1.0, 1.0, 1.0, 1.0, 1.0, 1.0, 1.0, 1.0, 1.0, 1.0, 1.0, 1.0, 1.0, 1.0, 1.0, 1.0, 1.0, 1.0, 1.0, 1.0, 1.0, 1.0, 1.0, 1.0, 1.0, 1.0, 1.0, 1.0, 1.0, 1.0, 1.0, 1.0, 1.0, 1.0, 1.0, 1.0, 1.0, 1.0, 1.0, 1.0, 1.0, 1.0, 1.0, 1.0, 1.0, 1.0, 1.0, 1.0, 1.0, 1.0, 1.0, 1.0, 1.0, 1.0, 1.0, 1.0, 1.0, 1.0, 1.0, 1.0, 1.0, 1.0, 1.0, 1.0, 1.0, 1.0, 1.0, 1.0, 1.0, 1.0, 1.0, 1.0, 1.0, 1.0, 1.0, 1.0, 1.0, 1.0, 1.0, 1.0, 1.0, 1.0, 1.0, 1.0, 1.0, 1.0, 1.0, 1.0, 1.0, 1.0, 1.0, 1.0, 1.0, 1.0, 1.0, 1.0, 1.0, 1.0, 1.0, 1.0, 1.0, 1.0, 1.0, 1.0, 1.0, 1.0, 1.0, 1.0, 1.0, 1.0, 1.0, 1.0, 1.0, 1.0, 1.0, 1.0, 1.0, 1.0, 1.0, 1.0, 1.0, 1.0, 1.0, 1.0, 1.0, 1.0, 1.0, 1.0, 1.0, 1.0, 1.0, 1.0, 1.0, 1.0, 1.0, 1.0, 1.0, 1.0, 1.0, 1.0, 1.0, 1.0, 1.0, 1.0, 1.0, 1.0, 1.0, 1.0, 1.0, 1.0, 1.0, 1.0, 1.0, 1.0, 1.0, 1.0, 1.0, 1.0, 1.0, 1.0, 1.0])
me_cube.materials.append(mat_material)
me_cube.use_mirror_vertex_groups = False
me_cube.update()

# ---- objects
ob_enemy_l2 = bpy.data.objects.new('Enemy_l2', me_cube)

# ---- transforms, parenting, visibility, modifiers, constraints
ob_enemy_l2.location = (-1.395e-08, 0.0, 0.0)
ob_enemy_l2.lock_rotations_4d = False
ob_enemy_l2.empty_display_type = 'ARROWS'
ob_enemy_l2.lineart.crease_threshold = 0.0

# ---- collection membership
scene.collection.objects.link(ob_enemy_l2)

# ---- scene / render settings (as saved in the file)
scene.frame_start = 1; scene.frame_end = 250; scene.frame_set(20)
scene.render.engine = 'BLENDER_EEVEE_NEXT'
scene.cycles.sampling_pattern = 'TABULATED_SOBOL'
scene.view_settings.view_transform = 'Filmic'
bpy.context.view_layer.update()

# ---- added for rendering (the .blend has no active camera and no usable light): camera, sun
cam_auto = bpy.data.cameras.new('AutoCamera')
cam_auto.lens = 50.0
cam_auto.sensor_width = 36.0
cam_auto.clip_end = 1000.0
ob_auto_camera = bpy.data.objects.new('AutoCamera', cam_auto)
scene.collection.objects.link(ob_auto_camera)
ob_auto_camera.location = (5.20965, -6.15665, 4.12344)
ob_auto_camera.rotation_euler = (1.09748, -7.21219e-08, 0.694738)
scene.camera = ob_auto_camera
light_auto_sun = bpy.data.lights.new('AutoSun', 'SUN')
light_auto_sun.energy = 3.0
light_auto_sun.angle = 0.0523599
ob_auto_sun = bpy.data.objects.new('AutoSun', light_auto_sun)
scene.collection.objects.link(ob_auto_sun)
ob_auto_sun.rotation_euler = (0.872665, 0.174533, 0.523599)
bpy.context.view_layer.update()
